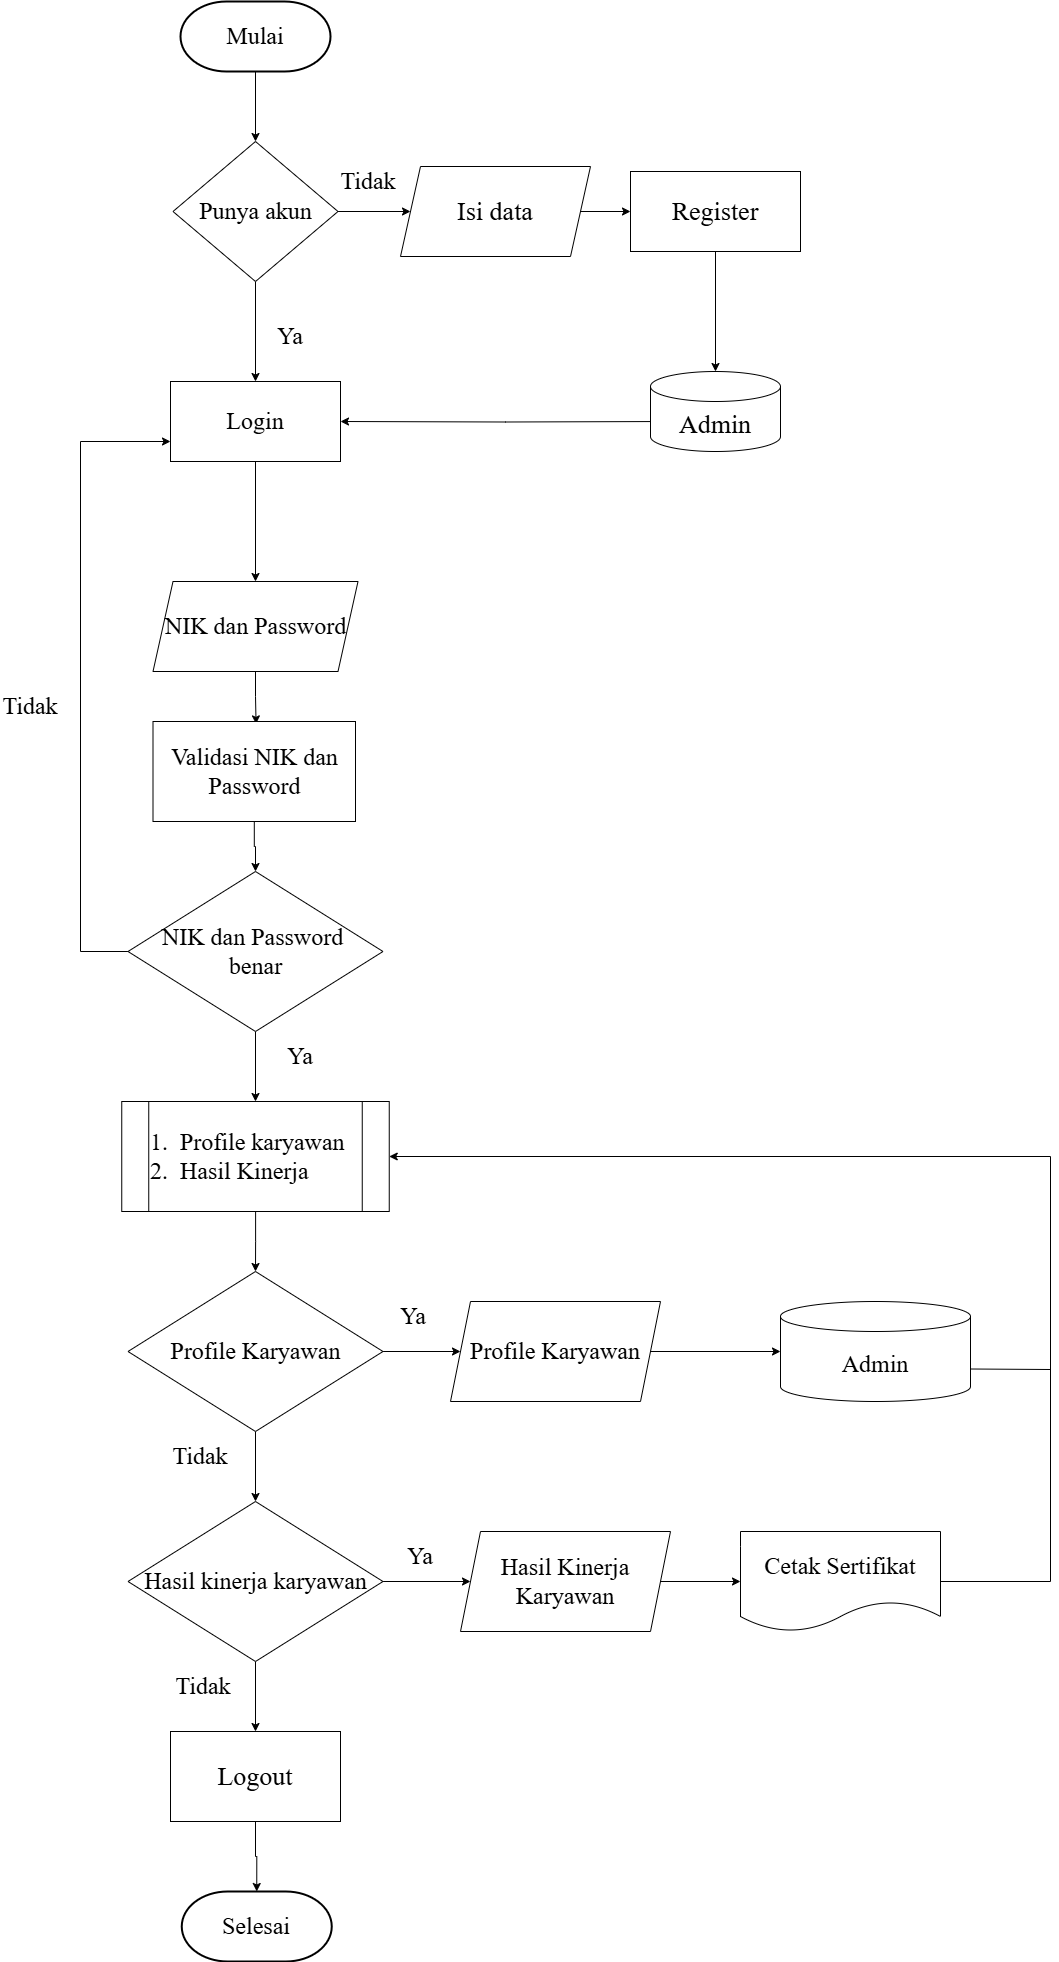

The diagram above was exported from draw.io. Its source (the exported page's mxGraphModel, read from the mxfile embedded in the PNG):
<mxGraphModel dx="3378" dy="562" grid="1" gridSize="10" guides="1" tooltips="1" connect="1" arrows="1" fold="1" page="1" pageScale="1" pageWidth="2336" pageHeight="1654" math="0" shadow="0">
  <root>
    <mxCell id="0" />
    <mxCell id="1" parent="0" />
    <mxCell id="kEWK8xqfoWcKNk3z_obC-10" style="edgeStyle=orthogonalEdgeStyle;rounded=0;orthogonalLoop=1;jettySize=auto;html=1;" parent="1" source="qJbtVCAicsATHyfrANPG-1" target="BNDzd6jBRbi9JgFN8Mdg-1" edge="1">
      <mxGeometry relative="1" as="geometry" />
    </mxCell>
    <mxCell id="qJbtVCAicsATHyfrANPG-1" value="&lt;font style=&quot;font-size: 24px;&quot; face=&quot;Times New Roman&quot;&gt;Mulai&lt;/font&gt;" style="strokeWidth=2;html=1;shape=mxgraph.flowchart.terminator;whiteSpace=wrap;" parent="1" vertex="1">
      <mxGeometry x="-2060" y="90" width="150" height="70" as="geometry" />
    </mxCell>
    <mxCell id="kEWK8xqfoWcKNk3z_obC-11" style="edgeStyle=orthogonalEdgeStyle;rounded=0;orthogonalLoop=1;jettySize=auto;html=1;" parent="1" source="BNDzd6jBRbi9JgFN8Mdg-1" target="-a0xbSBszsXepcx2sY2W-4" edge="1">
      <mxGeometry relative="1" as="geometry" />
    </mxCell>
    <mxCell id="uP83tC2n_1D5apqwBGey-2" style="edgeStyle=orthogonalEdgeStyle;rounded=0;orthogonalLoop=1;jettySize=auto;html=1;entryX=0;entryY=0.5;entryDx=0;entryDy=0;" parent="1" source="BNDzd6jBRbi9JgFN8Mdg-1" target="-a0xbSBszsXepcx2sY2W-2" edge="1">
      <mxGeometry relative="1" as="geometry" />
    </mxCell>
    <mxCell id="BNDzd6jBRbi9JgFN8Mdg-1" value="&lt;font style=&quot;font-size: 24px;&quot; face=&quot;Times New Roman&quot;&gt;Punya akun&lt;/font&gt;" style="rhombus;whiteSpace=wrap;html=1;" parent="1" vertex="1">
      <mxGeometry x="-2067.5" y="230" width="165" height="140" as="geometry" />
    </mxCell>
    <mxCell id="uP83tC2n_1D5apqwBGey-4" style="edgeStyle=orthogonalEdgeStyle;rounded=0;orthogonalLoop=1;jettySize=auto;html=1;" parent="1" source="-a0xbSBszsXepcx2sY2W-1" target="uP83tC2n_1D5apqwBGey-1" edge="1">
      <mxGeometry relative="1" as="geometry" />
    </mxCell>
    <mxCell id="-a0xbSBszsXepcx2sY2W-1" value="&lt;font style=&quot;font-size: 26px;&quot; face=&quot;Times New Roman&quot;&gt;Register&lt;/font&gt;" style="rounded=0;whiteSpace=wrap;html=1;" parent="1" vertex="1">
      <mxGeometry x="-1610" y="260" width="170" height="80" as="geometry" />
    </mxCell>
    <mxCell id="uP83tC2n_1D5apqwBGey-3" style="edgeStyle=orthogonalEdgeStyle;rounded=0;orthogonalLoop=1;jettySize=auto;html=1;entryX=0;entryY=0.5;entryDx=0;entryDy=0;" parent="1" source="-a0xbSBszsXepcx2sY2W-2" target="-a0xbSBszsXepcx2sY2W-1" edge="1">
      <mxGeometry relative="1" as="geometry" />
    </mxCell>
    <mxCell id="-a0xbSBszsXepcx2sY2W-2" value="&lt;font style=&quot;font-size: 26px;&quot; face=&quot;Times New Roman&quot;&gt;Isi data&lt;/font&gt;" style="shape=parallelogram;perimeter=parallelogramPerimeter;whiteSpace=wrap;html=1;fixedSize=1;" parent="1" vertex="1">
      <mxGeometry x="-1840" y="255" width="190" height="90" as="geometry" />
    </mxCell>
    <mxCell id="kEWK8xqfoWcKNk3z_obC-26" style="edgeStyle=orthogonalEdgeStyle;rounded=0;orthogonalLoop=1;jettySize=auto;html=1;entryX=1;entryY=0.5;entryDx=0;entryDy=0;" parent="1" target="-a0xbSBszsXepcx2sY2W-4" edge="1">
      <mxGeometry relative="1" as="geometry">
        <mxPoint x="-1570" y="510.0000000000002" as="sourcePoint" />
      </mxGeometry>
    </mxCell>
    <mxCell id="kEWK8xqfoWcKNk3z_obC-12" style="edgeStyle=orthogonalEdgeStyle;rounded=0;orthogonalLoop=1;jettySize=auto;html=1;" parent="1" source="-a0xbSBszsXepcx2sY2W-4" target="kEWK8xqfoWcKNk3z_obC-1" edge="1">
      <mxGeometry relative="1" as="geometry" />
    </mxCell>
    <mxCell id="-a0xbSBszsXepcx2sY2W-4" value="&lt;font style=&quot;font-size: 24px;&quot; face=&quot;Times New Roman&quot;&gt;Login&lt;/font&gt;" style="rounded=0;whiteSpace=wrap;html=1;" parent="1" vertex="1">
      <mxGeometry x="-2070" y="470" width="170" height="80" as="geometry" />
    </mxCell>
    <mxCell id="AWAbXD7SUaJuZ-tavjO--4" style="edgeStyle=orthogonalEdgeStyle;rounded=0;orthogonalLoop=1;jettySize=auto;html=1;entryX=0.509;entryY=0.024;entryDx=0;entryDy=0;entryPerimeter=0;" parent="1" source="kEWK8xqfoWcKNk3z_obC-1" target="U7gE5dsqofPKV6_lzN7m-1" edge="1">
      <mxGeometry relative="1" as="geometry" />
    </mxCell>
    <mxCell id="kEWK8xqfoWcKNk3z_obC-1" value="&lt;font face=&quot;Times New Roman&quot; style=&quot;font-size: 24px;&quot;&gt;NIK dan Password&lt;/font&gt;" style="shape=parallelogram;perimeter=parallelogramPerimeter;whiteSpace=wrap;html=1;fixedSize=1;" parent="1" vertex="1">
      <mxGeometry x="-2087.5" y="670" width="205" height="90" as="geometry" />
    </mxCell>
    <mxCell id="kEWK8xqfoWcKNk3z_obC-14" style="edgeStyle=orthogonalEdgeStyle;rounded=0;orthogonalLoop=1;jettySize=auto;html=1;entryX=0.5;entryY=0;entryDx=0;entryDy=0;" parent="1" source="kEWK8xqfoWcKNk3z_obC-2" target="kEWK8xqfoWcKNk3z_obC-3" edge="1">
      <mxGeometry relative="1" as="geometry" />
    </mxCell>
    <mxCell id="kEWK8xqfoWcKNk3z_obC-29" style="edgeStyle=orthogonalEdgeStyle;rounded=0;orthogonalLoop=1;jettySize=auto;html=1;entryX=0;entryY=0.75;entryDx=0;entryDy=0;exitX=0;exitY=0.5;exitDx=0;exitDy=0;" parent="1" source="kEWK8xqfoWcKNk3z_obC-2" target="-a0xbSBszsXepcx2sY2W-4" edge="1">
      <mxGeometry relative="1" as="geometry">
        <Array as="points">
          <mxPoint x="-2160" y="1040" />
          <mxPoint x="-2160" y="530" />
        </Array>
      </mxGeometry>
    </mxCell>
    <mxCell id="kEWK8xqfoWcKNk3z_obC-2" value="&lt;font style=&quot;font-size: 24px;&quot; face=&quot;Times New Roman&quot;&gt;NIK dan Password&amp;nbsp;&lt;/font&gt;&lt;div&gt;&lt;font style=&quot;font-size: 24px;&quot; face=&quot;Times New Roman&quot;&gt;benar&lt;/font&gt;&lt;/div&gt;" style="rhombus;whiteSpace=wrap;html=1;" parent="1" vertex="1">
      <mxGeometry x="-2112.5" y="960" width="255" height="160" as="geometry" />
    </mxCell>
    <mxCell id="kEWK8xqfoWcKNk3z_obC-15" style="edgeStyle=orthogonalEdgeStyle;rounded=0;orthogonalLoop=1;jettySize=auto;html=1;" parent="1" source="kEWK8xqfoWcKNk3z_obC-3" target="kEWK8xqfoWcKNk3z_obC-4" edge="1">
      <mxGeometry relative="1" as="geometry" />
    </mxCell>
    <mxCell id="kEWK8xqfoWcKNk3z_obC-3" value="&lt;font style=&quot;font-size: 24px;&quot; face=&quot;Times New Roman&quot;&gt;1.&amp;nbsp; Profile karyawan&lt;/font&gt;&lt;div&gt;&lt;font style=&quot;font-size: 24px;&quot; face=&quot;Times New Roman&quot;&gt;2.&amp;nbsp; Hasil Kinerja&lt;/font&gt;&lt;/div&gt;" style="shape=process;whiteSpace=wrap;html=1;backgroundOutline=1;align=left;" parent="1" vertex="1">
      <mxGeometry x="-2118.75" y="1190" width="267.5" height="110" as="geometry" />
    </mxCell>
    <mxCell id="kEWK8xqfoWcKNk3z_obC-16" style="edgeStyle=orthogonalEdgeStyle;rounded=0;orthogonalLoop=1;jettySize=auto;html=1;" parent="1" source="kEWK8xqfoWcKNk3z_obC-4" target="kEWK8xqfoWcKNk3z_obC-5" edge="1">
      <mxGeometry relative="1" as="geometry" />
    </mxCell>
    <mxCell id="kEWK8xqfoWcKNk3z_obC-18" style="edgeStyle=orthogonalEdgeStyle;rounded=0;orthogonalLoop=1;jettySize=auto;html=1;entryX=0;entryY=0.5;entryDx=0;entryDy=0;" parent="1" source="kEWK8xqfoWcKNk3z_obC-4" target="kEWK8xqfoWcKNk3z_obC-6" edge="1">
      <mxGeometry relative="1" as="geometry" />
    </mxCell>
    <mxCell id="kEWK8xqfoWcKNk3z_obC-4" value="&lt;font face=&quot;Times New Roman&quot;&gt;&lt;span style=&quot;font-size: 24px;&quot;&gt;Profile Karyawan&lt;/span&gt;&lt;/font&gt;" style="rhombus;whiteSpace=wrap;html=1;" parent="1" vertex="1">
      <mxGeometry x="-2112.5" y="1360" width="255" height="160" as="geometry" />
    </mxCell>
    <mxCell id="kEWK8xqfoWcKNk3z_obC-19" style="edgeStyle=orthogonalEdgeStyle;rounded=0;orthogonalLoop=1;jettySize=auto;html=1;entryX=0;entryY=0.5;entryDx=0;entryDy=0;" parent="1" source="kEWK8xqfoWcKNk3z_obC-5" target="kEWK8xqfoWcKNk3z_obC-7" edge="1">
      <mxGeometry relative="1" as="geometry" />
    </mxCell>
    <mxCell id="AWAbXD7SUaJuZ-tavjO--2" style="edgeStyle=orthogonalEdgeStyle;rounded=0;orthogonalLoop=1;jettySize=auto;html=1;entryX=0.5;entryY=0;entryDx=0;entryDy=0;" parent="1" source="kEWK8xqfoWcKNk3z_obC-5" target="AWAbXD7SUaJuZ-tavjO--1" edge="1">
      <mxGeometry relative="1" as="geometry" />
    </mxCell>
    <mxCell id="kEWK8xqfoWcKNk3z_obC-5" value="&lt;font face=&quot;Times New Roman&quot;&gt;&lt;span style=&quot;font-size: 24px;&quot;&gt;Hasil kinerja karyawan&lt;/span&gt;&lt;/font&gt;" style="rhombus;whiteSpace=wrap;html=1;" parent="1" vertex="1">
      <mxGeometry x="-2112.5" y="1590" width="255" height="160" as="geometry" />
    </mxCell>
    <mxCell id="kEWK8xqfoWcKNk3z_obC-6" value="&lt;font style=&quot;font-size: 24px;&quot; face=&quot;Times New Roman&quot;&gt;Profile Karyawan&lt;/font&gt;" style="shape=parallelogram;perimeter=parallelogramPerimeter;whiteSpace=wrap;html=1;fixedSize=1;" parent="1" vertex="1">
      <mxGeometry x="-1790" y="1390" width="210" height="100" as="geometry" />
    </mxCell>
    <mxCell id="kEWK8xqfoWcKNk3z_obC-20" style="edgeStyle=orthogonalEdgeStyle;rounded=0;orthogonalLoop=1;jettySize=auto;html=1;entryX=0;entryY=0.5;entryDx=0;entryDy=0;" parent="1" source="kEWK8xqfoWcKNk3z_obC-7" target="kEWK8xqfoWcKNk3z_obC-8" edge="1">
      <mxGeometry relative="1" as="geometry" />
    </mxCell>
    <mxCell id="kEWK8xqfoWcKNk3z_obC-7" value="&lt;font style=&quot;font-size: 24px;&quot; face=&quot;Times New Roman&quot;&gt;Hasil Kinerja Karyawan&lt;/font&gt;" style="shape=parallelogram;perimeter=parallelogramPerimeter;whiteSpace=wrap;html=1;fixedSize=1;" parent="1" vertex="1">
      <mxGeometry x="-1780" y="1620" width="210" height="100" as="geometry" />
    </mxCell>
    <mxCell id="kEWK8xqfoWcKNk3z_obC-21" style="edgeStyle=orthogonalEdgeStyle;rounded=0;orthogonalLoop=1;jettySize=auto;html=1;entryX=1;entryY=0.5;entryDx=0;entryDy=0;exitX=1;exitY=0.5;exitDx=0;exitDy=0;" parent="1" source="kEWK8xqfoWcKNk3z_obC-8" target="kEWK8xqfoWcKNk3z_obC-3" edge="1">
      <mxGeometry relative="1" as="geometry">
        <Array as="points">
          <mxPoint x="-1190" y="1670" />
          <mxPoint x="-1190" y="1245" />
        </Array>
      </mxGeometry>
    </mxCell>
    <mxCell id="kEWK8xqfoWcKNk3z_obC-8" value="&lt;font style=&quot;font-size: 24px;&quot; face=&quot;Times New Roman&quot;&gt;Cetak Sertifikat&lt;/font&gt;" style="shape=document;whiteSpace=wrap;html=1;boundedLbl=1;" parent="1" vertex="1">
      <mxGeometry x="-1500" y="1620" width="200" height="100" as="geometry" />
    </mxCell>
    <mxCell id="kEWK8xqfoWcKNk3z_obC-9" value="&lt;font style=&quot;font-size: 24px;&quot; face=&quot;Times New Roman&quot;&gt;Selesai&lt;/font&gt;" style="strokeWidth=2;html=1;shape=mxgraph.flowchart.terminator;whiteSpace=wrap;" parent="1" vertex="1">
      <mxGeometry x="-2058.75" y="1980" width="150" height="70" as="geometry" />
    </mxCell>
    <mxCell id="kEWK8xqfoWcKNk3z_obC-27" value="&lt;font style=&quot;font-size: 24px;&quot; face=&quot;Times New Roman&quot;&gt;Tidak&lt;/font&gt;" style="text;html=1;align=center;verticalAlign=middle;whiteSpace=wrap;rounded=0;" parent="1" vertex="1">
      <mxGeometry x="-1902.5" y="255" width="60" height="30" as="geometry" />
    </mxCell>
    <mxCell id="kEWK8xqfoWcKNk3z_obC-28" value="&lt;font style=&quot;font-size: 24px;&quot; face=&quot;Times New Roman&quot;&gt;Ya&lt;/font&gt;" style="text;html=1;align=center;verticalAlign=middle;whiteSpace=wrap;rounded=0;" parent="1" vertex="1">
      <mxGeometry x="-1980" y="410" width="60" height="30" as="geometry" />
    </mxCell>
    <mxCell id="kEWK8xqfoWcKNk3z_obC-30" value="&lt;font style=&quot;font-size: 24px;&quot; face=&quot;Times New Roman&quot;&gt;Tidak&lt;/font&gt;" style="text;html=1;align=center;verticalAlign=middle;whiteSpace=wrap;rounded=0;" parent="1" vertex="1">
      <mxGeometry x="-2240" y="780" width="60" height="30" as="geometry" />
    </mxCell>
    <mxCell id="kEWK8xqfoWcKNk3z_obC-31" value="&lt;font style=&quot;font-size: 24px;&quot; face=&quot;Times New Roman&quot;&gt;Ya&lt;/font&gt;" style="text;html=1;align=center;verticalAlign=middle;whiteSpace=wrap;rounded=0;" parent="1" vertex="1">
      <mxGeometry x="-1970" y="1130" width="60" height="30" as="geometry" />
    </mxCell>
    <mxCell id="kEWK8xqfoWcKNk3z_obC-32" value="&lt;font style=&quot;font-size: 24px;&quot; face=&quot;Times New Roman&quot;&gt;Ya&lt;/font&gt;" style="text;html=1;align=center;verticalAlign=middle;whiteSpace=wrap;rounded=0;" parent="1" vertex="1">
      <mxGeometry x="-1857.5" y="1390" width="60" height="30" as="geometry" />
    </mxCell>
    <mxCell id="kEWK8xqfoWcKNk3z_obC-33" value="&lt;font style=&quot;font-size: 24px;&quot; face=&quot;Times New Roman&quot;&gt;Ya&lt;/font&gt;" style="text;html=1;align=center;verticalAlign=middle;whiteSpace=wrap;rounded=0;" parent="1" vertex="1">
      <mxGeometry x="-1850" y="1630" width="60" height="30" as="geometry" />
    </mxCell>
    <mxCell id="kEWK8xqfoWcKNk3z_obC-34" value="&lt;font style=&quot;font-size: 24px;&quot; face=&quot;Times New Roman&quot;&gt;Tidak&lt;/font&gt;" style="text;html=1;align=center;verticalAlign=middle;whiteSpace=wrap;rounded=0;" parent="1" vertex="1">
      <mxGeometry x="-2070" y="1530" width="60" height="30" as="geometry" />
    </mxCell>
    <mxCell id="kEWK8xqfoWcKNk3z_obC-35" value="&lt;font style=&quot;font-size: 24px;&quot; face=&quot;Times New Roman&quot;&gt;Tidak&lt;/font&gt;" style="text;html=1;align=center;verticalAlign=middle;whiteSpace=wrap;rounded=0;" parent="1" vertex="1">
      <mxGeometry x="-2067.5" y="1760" width="60" height="30" as="geometry" />
    </mxCell>
    <mxCell id="uP83tC2n_1D5apqwBGey-1" value="&lt;font style=&quot;font-size: 26px;&quot; face=&quot;Times New Roman&quot;&gt;Admin&lt;/font&gt;" style="shape=cylinder3;whiteSpace=wrap;html=1;boundedLbl=1;backgroundOutline=1;size=15;" parent="1" vertex="1">
      <mxGeometry x="-1590" y="460" width="130" height="80" as="geometry" />
    </mxCell>
    <mxCell id="AWAbXD7SUaJuZ-tavjO--5" style="edgeStyle=orthogonalEdgeStyle;rounded=0;orthogonalLoop=1;jettySize=auto;html=1;entryX=0.5;entryY=0;entryDx=0;entryDy=0;" parent="1" source="U7gE5dsqofPKV6_lzN7m-1" target="kEWK8xqfoWcKNk3z_obC-2" edge="1">
      <mxGeometry relative="1" as="geometry" />
    </mxCell>
    <mxCell id="U7gE5dsqofPKV6_lzN7m-1" value="&lt;font style=&quot;font-size: 24px;&quot; face=&quot;Times New Roman&quot;&gt;Validasi NIK dan Password&lt;/font&gt;" style="rounded=0;whiteSpace=wrap;html=1;" parent="1" vertex="1">
      <mxGeometry x="-2087.5" y="810" width="202.5" height="100" as="geometry" />
    </mxCell>
    <mxCell id="AWAbXD7SUaJuZ-tavjO--1" value="&lt;font face=&quot;Times New Roman&quot; style=&quot;font-size: 26px;&quot;&gt;Logout&lt;/font&gt;" style="rounded=0;whiteSpace=wrap;html=1;" parent="1" vertex="1">
      <mxGeometry x="-2070" y="1820" width="170" height="90" as="geometry" />
    </mxCell>
    <mxCell id="AWAbXD7SUaJuZ-tavjO--6" style="edgeStyle=orthogonalEdgeStyle;rounded=0;orthogonalLoop=1;jettySize=auto;html=1;entryX=0.5;entryY=0;entryDx=0;entryDy=0;entryPerimeter=0;" parent="1" source="AWAbXD7SUaJuZ-tavjO--1" target="kEWK8xqfoWcKNk3z_obC-9" edge="1">
      <mxGeometry relative="1" as="geometry" />
    </mxCell>
    <mxCell id="lpY5BCCpbvwGP365Yguk-1" value="&lt;font style=&quot;font-size: 24px;&quot; face=&quot;Times New Roman&quot;&gt;Admin&lt;/font&gt;" style="shape=cylinder3;whiteSpace=wrap;html=1;boundedLbl=1;backgroundOutline=1;size=15;" parent="1" vertex="1">
      <mxGeometry x="-1460" y="1390" width="190" height="100" as="geometry" />
    </mxCell>
    <mxCell id="lpY5BCCpbvwGP365Yguk-2" style="edgeStyle=orthogonalEdgeStyle;rounded=0;orthogonalLoop=1;jettySize=auto;html=1;entryX=0;entryY=0.5;entryDx=0;entryDy=0;entryPerimeter=0;" parent="1" source="kEWK8xqfoWcKNk3z_obC-6" target="lpY5BCCpbvwGP365Yguk-1" edge="1">
      <mxGeometry relative="1" as="geometry" />
    </mxCell>
    <mxCell id="lpY5BCCpbvwGP365Yguk-4" value="" style="endArrow=none;html=1;rounded=0;exitX=1;exitY=0;exitDx=0;exitDy=67.5;exitPerimeter=0;" parent="1" source="lpY5BCCpbvwGP365Yguk-1" edge="1">
      <mxGeometry width="50" height="50" relative="1" as="geometry">
        <mxPoint x="-1760" y="1710" as="sourcePoint" />
        <mxPoint x="-1190" y="1458" as="targetPoint" />
      </mxGeometry>
    </mxCell>
  </root>
</mxGraphModel>